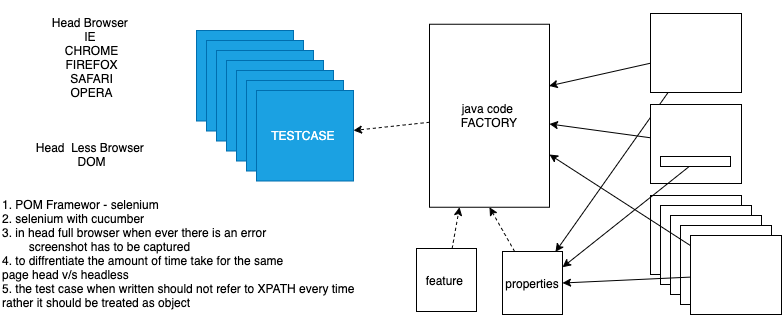

The diagram above was exported from draw.io. Its source (the exported page's mxGraphModel, read from the mxfile embedded in the PNG):
<mxGraphModel dx="599" dy="453" grid="0" gridSize="10" guides="1" tooltips="1" connect="1" arrows="1" fold="1" page="1" pageScale="1" pageWidth="827" pageHeight="1169" math="0" shadow="0">
  <root>
    <mxCell id="0" />
    <mxCell id="1" parent="0" />
    <mxCell id="2" value="Head Browser&amp;nbsp;&lt;br&gt;IE&amp;nbsp;&lt;br&gt;CHROME&lt;br&gt;FIREFOX&lt;br&gt;SAFARI&lt;br&gt;OPERA&lt;br&gt;" style="text;html=1;strokeColor=none;fillColor=none;align=center;verticalAlign=middle;whiteSpace=wrap;rounded=0;" vertex="1" parent="1">
      <mxGeometry x="46" y="12" width="149" height="113" as="geometry" />
    </mxCell>
    <mxCell id="3" value="Head&amp;nbsp; Less Browser&amp;nbsp;&lt;br&gt;DOM" style="text;html=1;strokeColor=none;fillColor=none;align=center;verticalAlign=middle;whiteSpace=wrap;rounded=0;" vertex="1" parent="1">
      <mxGeometry x="46" y="139" width="149" height="54" as="geometry" />
    </mxCell>
    <mxCell id="22" style="edgeStyle=none;rounded=0;orthogonalLoop=1;jettySize=auto;html=1;entryX=0.997;entryY=0.337;entryDx=0;entryDy=0;entryPerimeter=0;" edge="1" parent="1" source="4" target="21">
      <mxGeometry relative="1" as="geometry" />
    </mxCell>
    <mxCell id="28" style="edgeStyle=none;rounded=0;orthogonalLoop=1;jettySize=auto;html=1;entryX=0.883;entryY=0.005;entryDx=0;entryDy=0;entryPerimeter=0;" edge="1" parent="1" source="4" target="25">
      <mxGeometry relative="1" as="geometry" />
    </mxCell>
    <mxCell id="4" value="" style="rounded=0;whiteSpace=wrap;html=1;" vertex="1" parent="1">
      <mxGeometry x="679" y="25" width="91" height="79" as="geometry" />
    </mxCell>
    <mxCell id="23" style="edgeStyle=none;rounded=0;orthogonalLoop=1;jettySize=auto;html=1;" edge="1" parent="1" source="5" target="21">
      <mxGeometry relative="1" as="geometry" />
    </mxCell>
    <mxCell id="5" value="" style="rounded=0;whiteSpace=wrap;html=1;" vertex="1" parent="1">
      <mxGeometry x="679" y="116" width="91" height="79" as="geometry" />
    </mxCell>
    <mxCell id="6" value="" style="rounded=0;whiteSpace=wrap;html=1;" vertex="1" parent="1">
      <mxGeometry x="679" y="207" width="91" height="79" as="geometry" />
    </mxCell>
    <mxCell id="7" value="" style="rounded=0;whiteSpace=wrap;html=1;" vertex="1" parent="1">
      <mxGeometry x="689" y="217" width="91" height="79" as="geometry" />
    </mxCell>
    <mxCell id="8" value="" style="rounded=0;whiteSpace=wrap;html=1;" vertex="1" parent="1">
      <mxGeometry x="699" y="227" width="91" height="79" as="geometry" />
    </mxCell>
    <mxCell id="9" value="" style="rounded=0;whiteSpace=wrap;html=1;" vertex="1" parent="1">
      <mxGeometry x="709" y="237" width="91" height="79" as="geometry" />
    </mxCell>
    <mxCell id="24" style="edgeStyle=none;rounded=0;orthogonalLoop=1;jettySize=auto;html=1;" edge="1" parent="1" source="10" target="21">
      <mxGeometry relative="1" as="geometry" />
    </mxCell>
    <mxCell id="26" style="edgeStyle=none;rounded=0;orthogonalLoop=1;jettySize=auto;html=1;entryX=1;entryY=0.5;entryDx=0;entryDy=0;" edge="1" parent="1" source="10" target="25">
      <mxGeometry relative="1" as="geometry" />
    </mxCell>
    <mxCell id="10" value="" style="rounded=0;whiteSpace=wrap;html=1;" vertex="1" parent="1">
      <mxGeometry x="719" y="247" width="91" height="79" as="geometry" />
    </mxCell>
    <mxCell id="11" value="1. POM Framewor - selenium&amp;nbsp;&lt;br&gt;2. selenium with cucumber&amp;nbsp;&lt;br&gt;3. in head full browser when ever there is an error&amp;nbsp;&lt;br&gt;&lt;span style=&quot;white-space: pre&quot;&gt;&#09;&lt;/span&gt;screenshot has to be captured&amp;nbsp;&lt;br&gt;4. to diffrentiate the amount of time take for the same&amp;nbsp;&lt;br&gt;page head v/s headless&amp;nbsp;&lt;br&gt;5. the test case when written should not refer to XPATH every time&amp;nbsp;&lt;br&gt;rather it should be treated as object&amp;nbsp;" style="text;html=1;align=left;verticalAlign=middle;resizable=0;points=[];autosize=1;strokeColor=none;" vertex="1" parent="1">
      <mxGeometry x="29" y="207" width="366" height="116" as="geometry" />
    </mxCell>
    <mxCell id="12" value="TESTCASE&amp;nbsp;" style="rounded=0;whiteSpace=wrap;html=1;fillColor=#1ba1e2;strokeColor=#006EAF;fontColor=#ffffff;" vertex="1" parent="1">
      <mxGeometry x="225" y="42" width="97" height="90.5" as="geometry" />
    </mxCell>
    <mxCell id="27" style="edgeStyle=none;rounded=0;orthogonalLoop=1;jettySize=auto;html=1;entryX=1;entryY=0.25;entryDx=0;entryDy=0;" edge="1" parent="1" source="14" target="25">
      <mxGeometry relative="1" as="geometry" />
    </mxCell>
    <mxCell id="14" value="" style="rounded=0;whiteSpace=wrap;html=1;" vertex="1" parent="1">
      <mxGeometry x="689" y="168" width="70" height="10" as="geometry" />
    </mxCell>
    <mxCell id="15" value="TESTCASE&amp;nbsp;" style="rounded=0;whiteSpace=wrap;html=1;fillColor=#1ba1e2;strokeColor=#006EAF;fontColor=#ffffff;" vertex="1" parent="1">
      <mxGeometry x="235" y="52" width="97" height="90.5" as="geometry" />
    </mxCell>
    <mxCell id="16" value="TESTCASE&amp;nbsp;" style="rounded=0;whiteSpace=wrap;html=1;fillColor=#1ba1e2;strokeColor=#006EAF;fontColor=#ffffff;" vertex="1" parent="1">
      <mxGeometry x="245" y="62" width="97" height="90.5" as="geometry" />
    </mxCell>
    <mxCell id="17" value="TESTCASE&amp;nbsp;" style="rounded=0;whiteSpace=wrap;html=1;fillColor=#1ba1e2;strokeColor=#006EAF;fontColor=#ffffff;" vertex="1" parent="1">
      <mxGeometry x="255" y="72" width="97" height="90.5" as="geometry" />
    </mxCell>
    <mxCell id="18" value="TESTCASE&amp;nbsp;" style="rounded=0;whiteSpace=wrap;html=1;fillColor=#1ba1e2;strokeColor=#006EAF;fontColor=#ffffff;" vertex="1" parent="1">
      <mxGeometry x="265" y="82" width="97" height="90.5" as="geometry" />
    </mxCell>
    <mxCell id="19" value="TESTCASE&amp;nbsp;" style="rounded=0;whiteSpace=wrap;html=1;fillColor=#1ba1e2;strokeColor=#006EAF;fontColor=#ffffff;" vertex="1" parent="1">
      <mxGeometry x="275" y="92" width="97" height="90.5" as="geometry" />
    </mxCell>
    <mxCell id="20" value="TESTCASE&amp;nbsp;" style="rounded=0;whiteSpace=wrap;html=1;fillColor=#1ba1e2;strokeColor=#006EAF;fontColor=#ffffff;" vertex="1" parent="1">
      <mxGeometry x="285" y="102" width="97" height="90.5" as="geometry" />
    </mxCell>
    <mxCell id="30" style="edgeStyle=none;rounded=0;orthogonalLoop=1;jettySize=auto;html=1;dashed=1;" edge="1" parent="1" source="21" target="20">
      <mxGeometry relative="1" as="geometry" />
    </mxCell>
    <mxCell id="21" value="java code &lt;br&gt;FACTORY" style="rounded=0;whiteSpace=wrap;html=1;" vertex="1" parent="1">
      <mxGeometry x="458" y="35.75" width="120" height="183" as="geometry" />
    </mxCell>
    <mxCell id="29" style="edgeStyle=none;rounded=0;orthogonalLoop=1;jettySize=auto;html=1;entryX=0.5;entryY=1;entryDx=0;entryDy=0;dashed=1;" edge="1" parent="1" source="25" target="21">
      <mxGeometry relative="1" as="geometry" />
    </mxCell>
    <mxCell id="25" value="properties" style="rounded=0;whiteSpace=wrap;html=1;" vertex="1" parent="1">
      <mxGeometry x="531" y="263" width="60" height="63" as="geometry" />
    </mxCell>
    <mxCell id="32" style="edgeStyle=none;rounded=0;orthogonalLoop=1;jettySize=auto;html=1;entryX=0.25;entryY=1;entryDx=0;entryDy=0;dashed=1;" edge="1" parent="1" source="31" target="21">
      <mxGeometry relative="1" as="geometry" />
    </mxCell>
    <mxCell id="31" value="feature&amp;nbsp;" style="rounded=0;whiteSpace=wrap;html=1;" vertex="1" parent="1">
      <mxGeometry x="445" y="260" width="60" height="63" as="geometry" />
    </mxCell>
  </root>
</mxGraphModel>